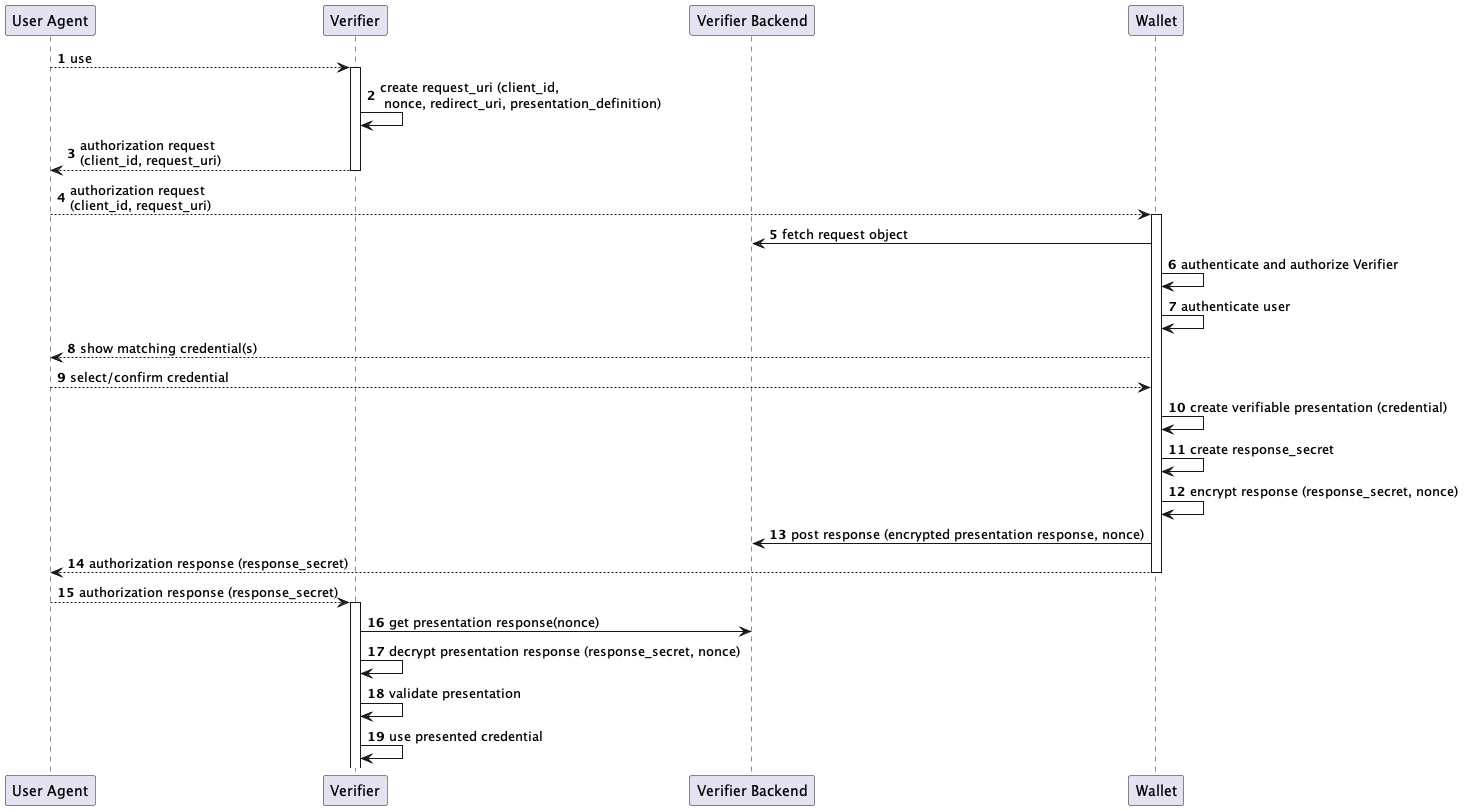

The diagram above was rendered by PlantUML. Its source (embedded in the PNG):
@startuml

autonumber

participant "User Agent" as u

participant "Verifier" as r

participant "Verifier Backend" as rb

participant "Wallet" as w

u --> r : use
activate r
r -> r: create request_uri (client_id,\n nonce, redirect_uri, presentation_definition)
r --> u: authorization request\n(client_id, request_uri)
deactivate r
u --> w: authorization request\n(client_id, request_uri)
activate w
w -> rb: fetch request object 
w -> w: authenticate and authorize Verifier
w -> w: authenticate user

w --> u: show matching credential(s)
u --> w: select/confirm credential
w -> w: create verifiable presentation (credential)
w -> w: create response_secret
w -> w: encrypt response (response_secret, nonce)
w -> rb: post response (encrypted presentation response, nonce)
w --> u: authorization response (response_secret)
deactivate w
u --> r: authorization response (response_secret)
activate r
r -> rb: get presentation response(nonce)
r -> r: decrypt presentation response (response_secret, nonce)
r -> r: validate presentation
r -> r: use presented credential 
@enduml